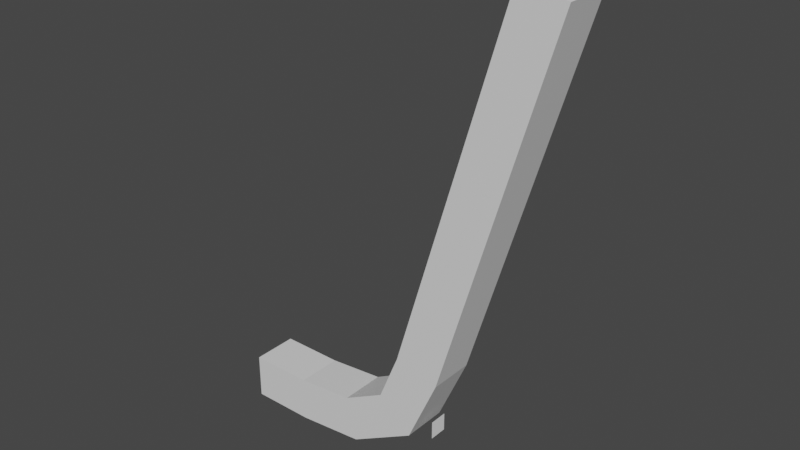 # Source: curve_test_2.blend  (saved by Blender 2.90.8; exported with 4.5.12 LTS)
import bpy
from mathutils import Matrix  # noqa: F401  (used for matrix-valued properties, if any)

bpy.ops.wm.read_factory_settings(use_empty=True)
scene = bpy.context.scene
scene.name = 'Scene'

# ---- collections
col_collection = bpy.data.collections.new('Collection'); scene.collection.children.link(col_collection)

# ---- materials (node trees are filled in below, after node groups)
mat_road = bpy.data.materials.new('road')
mat_road.use_transparent_shadow = False

# ---- material node trees
mat_road.use_nodes = True; mat_road.node_tree.nodes.clear()
_N = mat_road.node_tree.nodes; _L = mat_road.node_tree.links
n0 = _N.new('ShaderNodeBsdfPrincipled'); n0.name = 'Principled BSDF'; n0.location = (10, 300)
n0.distribution = 'GGX'
n0.subsurface_method = 'BURLEY'
n0.inputs[3].default_value = 1.45
n0.inputs[27].default_value = (0.0, 0.0, 0.0, 1.0)
n0.inputs[28].default_value = 1.0
n1 = _N.new('ShaderNodeOutputMaterial'); n1.name = 'Material Output'; n1.location = (300, 300)
_L.new(n0.outputs[0], n1.inputs[0])
n1.is_active_output = True

# ---- world
world_world = bpy.data.worlds.new('World'); scene.world = world_world
world_world.use_nodes = True; world_world.node_tree.nodes.clear()
_N = world_world.node_tree.nodes; _L = world_world.node_tree.links
n0 = _N.new('ShaderNodeOutputWorld'); n0.name = 'World Output'; n0.location = (300, 300)
n1 = _N.new('ShaderNodeBackground'); n1.name = 'Background'; n1.location = (10, 300)
n1.inputs[0].default_value = (0.05088, 0.05088, 0.05088, 1.0)
_L.new(n1.outputs[0], n0.inputs[0])
n0.is_active_output = True
world_world.color = (0.05088, 0.05088, 0.05088)
world_world.use_sun_shadow = False
world_world.sun_shadow_jitter_overblur = 0.0

# ---- meshes
me_cube_001 = bpy.data.meshes.new('Cube.001')
me_cube_001.from_pydata([(2.175, -2.5, -2.5), (2.175, -2.5, 2.5), (2.175, 2.5, -2.5), (2.175, 2.5, 2.5), (9.175, -2.5, -2.5), (9.175, -2.5, 2.5), (9.175, 2.5, -2.5), (9.175, 2.5, 2.5)], [], [(0, 1, 3, 2), (2, 3, 7, 6), (6, 7, 5, 4), (4, 5, 1, 0), (2, 6, 4, 0), (7, 3, 1, 5)])
_uv = me_cube_001.uv_layers.new(name='UVMap')
_uv.uv.foreach_set('vector', [0.375, 0.0, 0.625, 0.0, 0.625, 0.25, 0.375, 0.25, 0.375, 0.25, 0.625, 0.25, 0.625, 0.5, 0.375, 0.5, 0.375, 0.5, 0.625, 0.5, 0.625, 0.75, 0.375, 0.75, 0.375, 0.75, 0.625, 0.75, 0.625, 1.0, 0.375, 1.0, 0.125, 0.5, 0.375, 0.5, 0.375, 0.75, 0.125, 0.75, 0.625, 0.5, 0.875, 0.5, 0.875, 0.75, 0.625, 0.75])
me_cube_001.materials.append(mat_road)
me_cube_001.use_remesh_fix_poles = True
me_cube_001.use_remesh_preserve_attributes = False
me_cube_001.use_mirror_vertex_groups = False
me_cube_001.update()
me_plane = bpy.data.meshes.new('Plane')
me_plane.from_pydata([(-1.0, -1.0, 0.0), (1.0, -1.0, 0.0), (-1.0, 1.0, 0.0), (1.0, 1.0, 0.0)], [], [(0, 1, 3, 2)])
_uv = me_plane.uv_layers.new(name='UVMap')
_uv.uv.foreach_set('vector', [0.0, 0.0, 1.0, 0.0, 1.0, 1.0, 0.0, 1.0])
me_plane.use_remesh_fix_poles = True
me_plane.use_remesh_preserve_attributes = False
me_plane.use_mirror_vertex_groups = False
me_plane.update()
me_plane_001 = bpy.data.meshes.new('Plane.001')
me_plane_001.from_pydata([(-1.0, -1.0, 0.0), (1.0, -1.0, 0.0), (-1.0, 1.0, 0.0), (1.0, 1.0, 0.0)], [], [(0, 1, 3, 2)])
_uv = me_plane_001.uv_layers.new(name='UVMap')
_uv.uv.foreach_set('vector', [0.0, 0.0, 1.0, 0.0, 1.0, 1.0, 0.0, 1.0])
me_plane_001.use_remesh_fix_poles = True
me_plane_001.use_remesh_preserve_attributes = False
me_plane_001.use_mirror_vertex_groups = False
me_plane_001.update()

# ---- curves / text
cu_nurbspath_001 = bpy.data.curves.new('NurbsPath.001', 'CURVE')
cu_nurbspath_001.dimensions = '3D'
_sp = cu_nurbspath_001.splines.new('NURBS'); _sp.points.add(5)
_sp.points.foreach_set('co', [-2.163, 0.0, 0.0, 1.0, -1.163, 0.0, 0.0, 1.0, -0.163, 0.0, 0.0, 1.0, 0.837, 0.0, 0.0, 1.0, 16.84, 0.0, 0.0, 1.0, 18.84, 0.0, 8.059, 1.0])
_sp.order_u = 5
_sp.order_v = 0
_sp.use_endpoint_u = True
cu_nurbspath_001.use_path = True
cu_nurbspath_001.use_path_clamp = True
cu_nurbspath_001.fill_mode = 'FULL'

# ---- objects
ob_nurbspath = bpy.data.objects.new('NurbsPath', cu_nurbspath_001)
ob_cube = bpy.data.objects.new('Cube', me_cube_001)
ob_zstart = bpy.data.objects.new('zstart', me_plane)
ob_zstart_001 = bpy.data.objects.new('zstart.001', me_plane_001)

# ---- transforms, parenting, visibility, modifiers, constraints
ob_nurbspath.location = (3.175, 0.0, 0.0)
ob_nurbspath.lineart.crease_threshold = 0.0
ob_cube.location = (0.0, 0.0, 0.0)
ob_cube.lineart.crease_threshold = 0.0
_m = ob_cube.modifiers.new('Array', 'ARRAY')
_m.count = 10
_m.constant_offset_displace = (0.0, 0.0, 0.0)
_m = ob_cube.modifiers.new('Curve', 'CURVE')
_m.object = ob_nurbspath
ob_zstart.location = (0.0, 0.0, 0.0)
ob_zstart.rotation_euler = (-0.0, -1.571, 0.0)
ob_zstart.lineart.crease_threshold = 0.0
ob_zstart_001.location = (23.65, 0.0, 3.0)
ob_zstart_001.rotation_euler = (-0.0, -1.571, 0.0)
ob_zstart_001.lineart.crease_threshold = 0.0

# ---- collection membership
col_collection.objects.link(ob_nurbspath)
col_collection.objects.link(ob_cube)
col_collection.objects.link(ob_zstart)
col_collection.objects.link(ob_zstart_001)

# ---- scene / render settings (as saved in the file)
scene.frame_start = 1; scene.frame_end = 250; scene.frame_set(1)
scene.render.engine = 'BLENDER_EEVEE_NEXT'
scene.cycles.use_denoising = False
scene.cycles.samples = 128
scene.cycles.sampling_pattern = 'TABULATED_SOBOL'
scene.cycles.use_adaptive_sampling = False
scene.cycles.use_light_tree = False
scene.view_settings.view_transform = 'Filmic'
bpy.context.view_layer.update()

# ---- added for rendering (the .blend has no active camera and no usable light): camera, sun
cam_auto = bpy.data.cameras.new('AutoCamera')
cam_auto.lens = 50.0
cam_auto.sensor_width = 36.0
cam_auto.clip_end = 1064.33
ob_auto_camera = bpy.data.objects.new('AutoCamera', cam_auto)
scene.collection.objects.link(ob_auto_camera)
ob_auto_camera.location = (79.2419, -72.7748, 72.8871)
ob_auto_camera.rotation_euler = (1.09748, -7.21219e-08, 0.694738)
scene.camera = ob_auto_camera
light_auto_sun = bpy.data.lights.new('AutoSun', 'SUN')
light_auto_sun.energy = 3.0
light_auto_sun.angle = 0.0523599
ob_auto_sun = bpy.data.objects.new('AutoSun', light_auto_sun)
scene.collection.objects.link(ob_auto_sun)
ob_auto_sun.rotation_euler = (0.872665, 0.174533, 0.523599)
bpy.context.view_layer.update()
